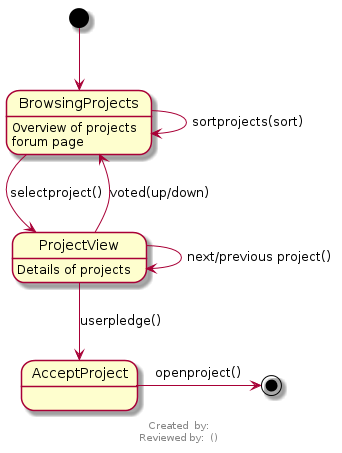

The diagram above was rendered by PlantUML. Its source (embedded in the PNG):
@startuml

footer
Created  by: 
Reviewed by:  ()
endfooter

[*] --> BrowsingProjects
BrowsingProjects: Overview of projects
BrowsingProjects: forum page
BrowsingProjects -> BrowsingProjects: sortprojects(sort)
BrowsingProjects --> ProjectView :selectproject()

ProjectView: Details of projects
ProjectView -->AcceptProject: userpledge()
ProjectView -->BrowsingProjects: voted(up/down)
ProjectView -> ProjectView: next/previous project() 


AcceptProject -> [*]:openproject()
@enduml